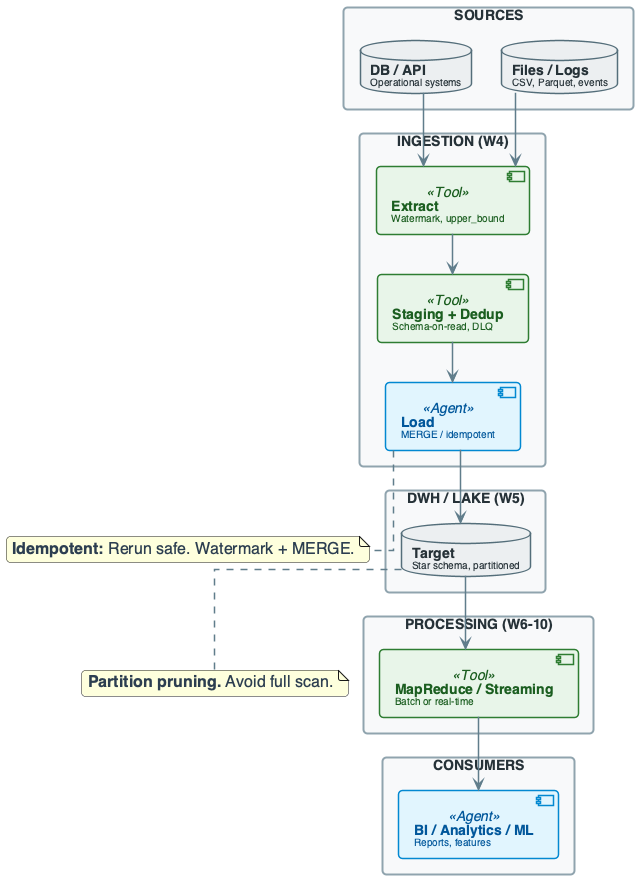

The diagram above was rendered by PlantUML. Its source (embedded in the PNG):
@startuml
'=================================================
' CANONICAL DIAGRAM TEMPLATE - DATA ENGINEERING
'=================================================

top to bottom direction
skinparam linetype ortho
skinparam shadowing false
skinparam roundcorner 8
skinparam handwritten false
skinparam nodesep 30
skinparam ranksep 40

'-------------------------
' FONT & GLOBAL STYLE
'-------------------------
skinparam defaultFontName "Segoe UI, Helvetica, sans-serif"
skinparam defaultFontSize 16
skinparam defaultFontColor #2C3E50

'-------------------------
' GENERIC BOX STYLE
'-------------------------
skinparam rectangle {
    BackgroundColor #F8F9FA
    BorderColor #90A4AE
    BorderThickness 2
    FontColor #263238
    FontSize 14
    FontStyle bold
    Padding 20
}

skinparam component {
    BackgroundColor #FFFFFF
    BorderColor #78909C
    BorderThickness 1.5
    FontSize 14
    Padding 12
}

skinparam database {
    BackgroundColor #ECEFF1
    BorderColor #546E7A
    BorderThickness 1.5
    FontSize 14
    FontColor #263238
}

skinparam arrow {
    Color #607D8B
    Thickness 1.5
    FontSize 11
    FontColor #546E7A
}

'-------------------------
' SEMANTIC STEREOTYPES
'-------------------------
skinparam component<<UI>> {
    BorderColor #8E24AA
    BackgroundColor #F3E5F5
    FontColor #4A148C
}

skinparam component<<Agent>> {
    BorderColor #0288D1
    BackgroundColor #E1F5FE
    FontColor #01579B
}

skinparam component<<Tool>> {
    BorderColor #2E7D32
    BackgroundColor #E8F5E9
    FontColor #1B5E20
}

skinparam component<<Config>> {
    BorderColor #F57C00
    BackgroundColor #FFF3E0
    FontColor #E65100
}

skinparam component<<Bad>> {
    BorderColor #C62828
    BackgroundColor #FFEBEE
    FontColor #B71C1C
}

skinparam component<<V1>> {
    BorderColor #F57C00
    BackgroundColor #FFF3E0
    FontColor #E65100
}

skinparam component<<V2>> {
    BorderColor #2E7D32
    BackgroundColor #E8F5E9
    FontColor #1B5E20
}

skinparam component<<up>> {
    BackgroundColor #E8F5E9
    BorderColor #2E7D32
}

skinparam component<<down>> {
    BackgroundColor #FFEBEE
    BorderColor #C62828
}

skinparam database<<up>> {
    BackgroundColor #E8F5E9
    BorderColor #2E7D32
}

skinparam database<<down>> {
    BackgroundColor #FFEBEE
    BorderColor #C62828
}

skinparam component<<success>> {
    BackgroundColor #E8F5E9
    BorderColor #2E7D32
}

skinparam component<<failure>> {
    BackgroundColor #FFEBEE
    BorderColor #C62828
}

'=================================================

' FULL COURSE PIPELINE OVERVIEW
rectangle "SOURCES" #F8F9FA {
    database "**DB / API**\n<size:10>Operational systems</size>" as SRC1
    database "**Files / Logs**\n<size:10>CSV, Parquet, events</size>" as SRC2
}

rectangle "INGESTION (W4)" #F8F9FA {
    component "**Extract**\n<size:10>Watermark, upper_bound</size>" as EXTRACT <<Tool>>
    component "**Staging + Dedup**\n<size:10>Schema-on-read, DLQ</size>" as STAGING <<Tool>>
    component "**Load**\n<size:10>MERGE / idempotent</size>" as LOAD <<Agent>>
}

rectangle "DWH / LAKE (W5)" #F8F9FA {
    database "**Target**\n<size:10>Star schema, partitioned</size>" as TARGET
}

rectangle "PROCESSING (W6-10)" #F8F9FA {
    component "**MapReduce / Streaming**\n<size:10>Batch or real-time</size>" as PROC <<Tool>>
}

rectangle "CONSUMERS" #F8F9FA {
    component "**BI / Analytics / ML**\n<size:10>Reports, features</size>" as CONS <<Agent>>
}

SRC1 --> EXTRACT
SRC2 --> EXTRACT
EXTRACT --> STAGING
STAGING --> LOAD
LOAD --> TARGET
TARGET --> PROC
PROC --> CONS

note bottom of LOAD : **Idempotent:** Rerun safe. Watermark + MERGE.
note bottom of TARGET : **Partition pruning.** Avoid full scan.

@enduml